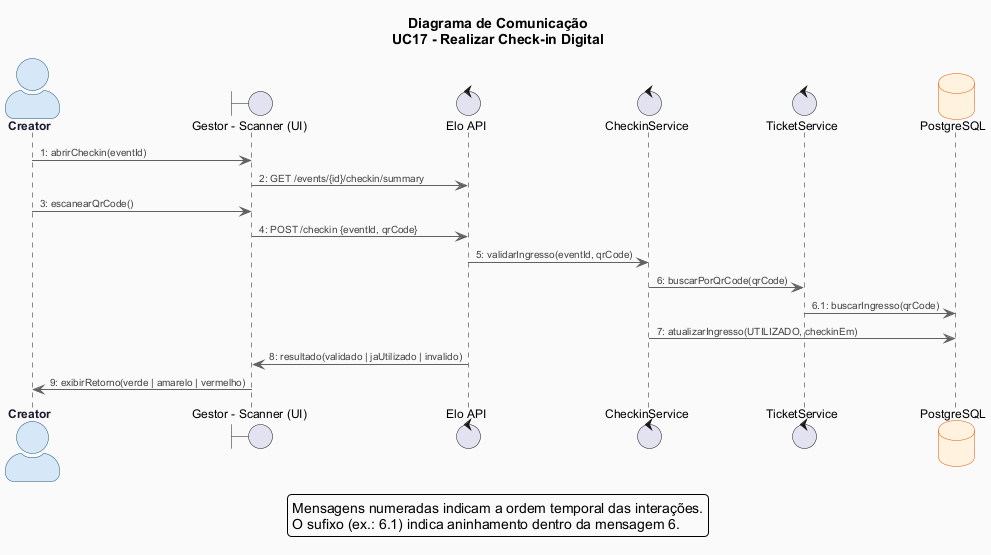

The diagram above was rendered by PlantUML. Its source (embedded in the PNG):
@startuml comunicacao-checkin
!include _estilo-comum.puml

title Diagrama de Comunicação\nUC17 - Realizar Check-in Digital

skinparam actorStyle awesome

actor "Creator" as CRE
boundary "Gestor - Scanner (UI)" as UI
control  "Elo API"        as API
control  "CheckinService" as CHK
control  "TicketService"  as TCK
database "PostgreSQL"     as DB

CRE -> UI  : 1: abrirCheckin(eventId)
UI  -> API : 2: GET /events/{id}/checkin/summary
CRE -> UI  : 3: escanearQrCode()
UI  -> API : 4: POST /checkin {eventId, qrCode}
API -> CHK : 5: validarIngresso(eventId, qrCode)
CHK -> TCK : 6: buscarPorQrCode(qrCode)
TCK -> DB  : 6.1: buscarIngresso(qrCode)
CHK -> DB  : 7: atualizarIngresso(UTILIZADO, checkinEm)
API -> UI  : 8: resultado(validado | jaUtilizado | invalido)
UI  -> CRE : 9: exibirRetorno(verde | amarelo | vermelho)

legend bottom
  Mensagens numeradas indicam a ordem temporal das interações.
  O sufixo (ex.: 6.1) indica aninhamento dentro da mensagem 6.
endlegend

@enduml